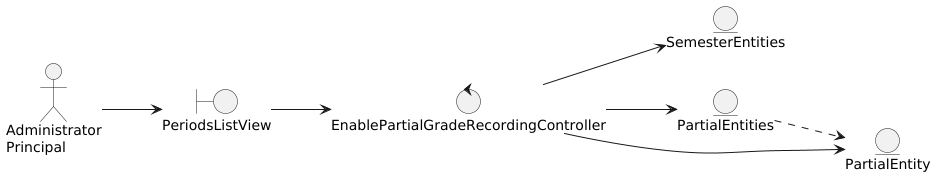

The diagram above was rendered by PlantUML. Its source (embedded in the PNG):
@startuml
left to right direction

actor "Administrator\nPrincipal"

boundary PeriodsListView

control EnablePartialGradeRecordingController

entity SemesterEntities
entity PartialEntities
entity PartialEntity


'--- Actor relations ---
"Administrator\nPrincipal" --> PeriodsListView

'--- Views relations ---
PeriodsListView --> EnablePartialGradeRecordingController

'--- Controllers relations ---
EnablePartialGradeRecordingController --> SemesterEntities
EnablePartialGradeRecordingController --> PartialEntities
EnablePartialGradeRecordingController --> PartialEntity

'--- Entity relations ---
PartialEntities ..> PartialEntity
@enduml